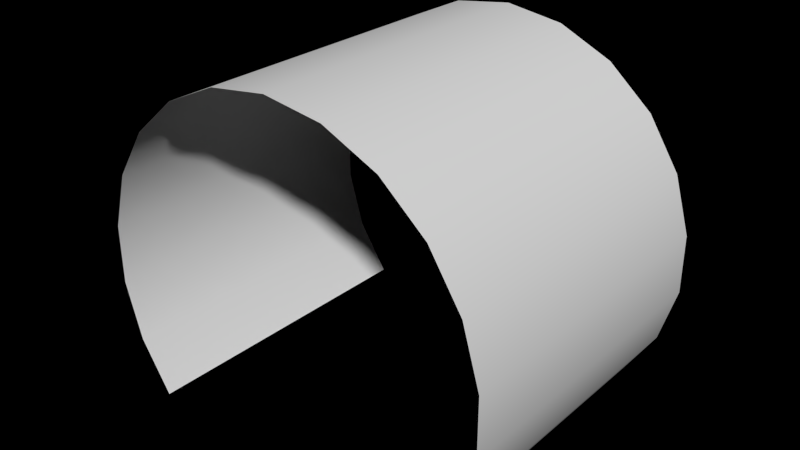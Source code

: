# Source: tunnel_shape.blend  (saved by Blender 2.74.0; exported with 4.5.12 LTS)
import bpy
from mathutils import Matrix  # noqa: F401  (used for matrix-valued properties, if any)

bpy.ops.wm.read_factory_settings(use_empty=True)
scene = bpy.context.scene
scene.name = 'Scene'

# ---- collections
col_collection_1 = bpy.data.collections.new('Collection 1'); scene.collection.children.link(col_collection_1)

# ---- world
world_world = bpy.data.worlds.new('World'); scene.world = world_world
world_world.use_nodes = True; world_world.node_tree.nodes.clear()
_N = world_world.node_tree.nodes; _L = world_world.node_tree.links
n0 = _N.new('ShaderNodeOutputWorld'); n0.name = 'World Output'; n0.location = (300, 300)
n1 = _N.new('ShaderNodeBackground'); n1.name = 'Background'; n1.location = (10, 300)
n1.inputs[0].default_value = (0.0, 0.0, 0.0, 1.0)
_L.new(n1.outputs[0], n0.inputs[0])
n0.is_active_output = True
world_world.color = (0.05088, 0.05088, 0.05088)
world_world.use_sun_shadow = False
world_world.sun_shadow_jitter_overblur = 0.0
world_world.cycles.sampling_method = 'MANUAL'
world_world.cycles.sample_map_resolution = 256

# ---- meshes
me_circle = bpy.data.meshes.new('Circle')
me_circle.from_pydata([(0.0, 0.8839, -3.955e-10), (-0.2696, 0.8452, -3.955e-10), (-0.5174, 0.732, -3.955e-10), (-0.7233, 0.5536, -3.955e-10), (-0.8705, 0.3245, -3.955e-10), (-0.9473, 0.06312, -3.955e-10), (-0.9473, -0.2093, -3.955e-10), (-0.8705, -0.4706, -3.955e-10), (-0.7233, -0.6998, -3.955e-10), (0.7233, -0.6998, -3.955e-10), (0.8705, -0.4707, -3.955e-10), (0.9473, -0.2093, -3.955e-10), (0.9473, 0.06311, -3.955e-10), (0.8705, 0.3245, -3.955e-10), (0.7233, 0.5536, -3.955e-10), (0.5174, 0.732, -3.955e-10), (0.2696, 0.8452, -3.955e-10), (0.0, 0.8839, 1.464), (-0.2696, 0.8452, 1.464), (-0.5174, 0.732, 1.464), (-0.7233, 0.5536, 1.464), (-0.8705, 0.3245, 1.464), (-0.9473, 0.06312, 1.464), (-0.9473, -0.2093, 1.464), (-0.8705, -0.4706, 1.464), (-0.7233, -0.6998, 1.464), (0.7233, -0.6998, 1.464), (0.8705, -0.4707, 1.464), (0.9473, -0.2093, 1.464), (0.9473, 0.06311, 1.464), (0.8705, 0.3245, 1.464), (0.7233, 0.5536, 1.464), (0.5174, 0.732, 1.464), (0.2696, 0.8452, 1.464)], [], [(7, 6, 23, 24), (5, 4, 21, 22), (0, 16, 33, 17), (3, 2, 19, 20), (15, 14, 31, 32), (1, 0, 17, 18), (13, 12, 29, 30), (11, 10, 27, 28), (8, 7, 24, 25), (6, 5, 22, 23), (4, 3, 20, 21), (16, 15, 32, 33), (2, 1, 18, 19), (14, 13, 30, 31), (12, 11, 28, 29), (10, 9, 26, 27)])
me_circle.polygons.foreach_set('use_smooth', [True] * 16)
me_circle.use_remesh_preserve_volume = False
me_circle.use_remesh_preserve_attributes = False
me_circle.use_mirror_vertex_groups = False
me_circle.update()

# ---- objects
ob_circle = bpy.data.objects.new('Circle', me_circle)

# ---- transforms, parenting, visibility, modifiers, constraints
ob_circle.location = (0.0, 1.0, 0.8734)
ob_circle.rotation_euler = (1.571, -0.0, 0.0)
ob_circle.scale = (1.366, 1.366, 1.366)
ob_circle.lineart.crease_threshold = 0.0

# ---- collection membership
col_collection_1.objects.link(ob_circle)

# ---- scene / render settings (as saved in the file)
scene.frame_start = 1; scene.frame_end = 250; scene.frame_set(1)
scene.render.engine = 'CYCLES'
scene.render.resolution_percentage = 50
scene.render.dither_intensity = 0.0
scene.cycles.use_denoising = False
scene.cycles.samples = 10
scene.cycles.sampling_pattern = 'TABULATED_SOBOL'
scene.cycles.light_sampling_threshold = 0.0
scene.cycles.use_adaptive_sampling = False
scene.cycles.use_light_tree = False
scene.cycles.blur_glossy = 0.0
scene.cycles.pixel_filter_type = 'GAUSSIAN'
scene.cycles.sample_clamp_indirect = 0.0
scene.view_settings.view_transform = 'Standard'
bpy.context.view_layer.update()

# ---- added for rendering (the .blend has no active camera and no usable light): camera, sun
cam_auto = bpy.data.cameras.new('AutoCamera')
cam_auto.lens = 50.0
cam_auto.sensor_width = 36.0
cam_auto.clip_end = 1000.0
ob_auto_camera = bpy.data.objects.new('AutoCamera', cam_auto)
scene.collection.objects.link(ob_auto_camera)
ob_auto_camera.location = (3.62866, -4.35439, 3.90214)
ob_auto_camera.rotation_euler = (1.09748, -7.21219e-08, 0.694738)
scene.camera = ob_auto_camera
light_auto_sun = bpy.data.lights.new('AutoSun', 'SUN')
light_auto_sun.energy = 3.0
light_auto_sun.angle = 0.0523599
ob_auto_sun = bpy.data.objects.new('AutoSun', light_auto_sun)
scene.collection.objects.link(ob_auto_sun)
ob_auto_sun.rotation_euler = (0.872665, 0.174533, 0.523599)
bpy.context.view_layer.update()
